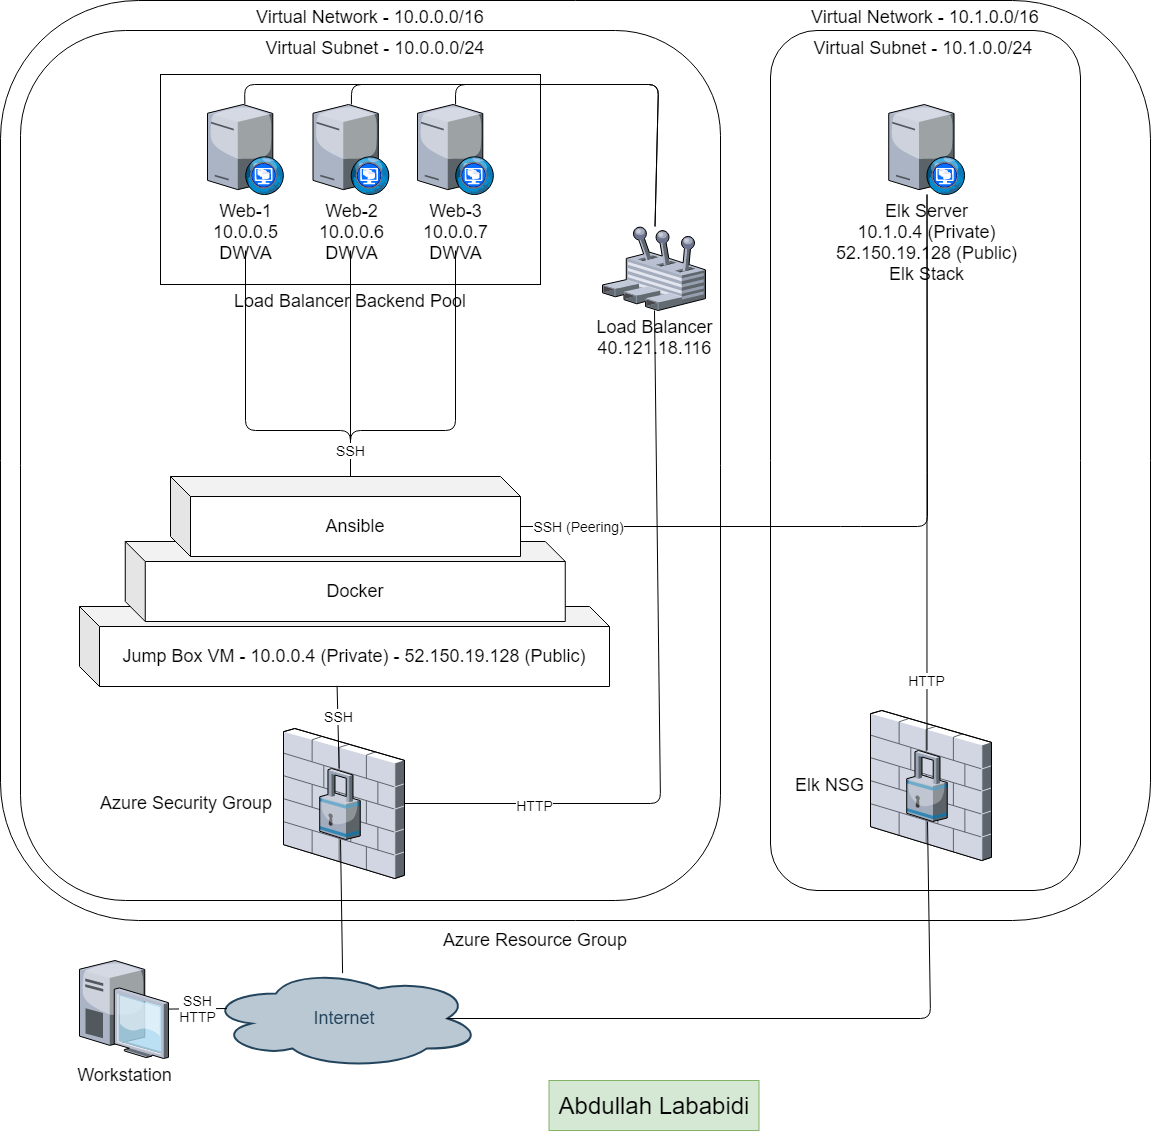

The diagram above was exported from draw.io. Its source (the exported page's mxGraphModel, read from the mxfile embedded in the PNG):
<mxGraphModel dx="1422" dy="762" grid="1" gridSize="10" guides="1" tooltips="1" connect="1" arrows="1" fold="1" page="1" pageScale="0.7" pageWidth="827" pageHeight="1169" background="#ffffff" math="0" shadow="0">
  <root>
    <mxCell id="0" />
    <mxCell id="1" parent="0" />
    <mxCell id="wYT4xIjctGfB_KptcyFq-41" value="" style="rounded=1;whiteSpace=wrap;html=1;align=left;" parent="1" vertex="1">
      <mxGeometry x="70" y="10" width="1150" height="920" as="geometry" />
    </mxCell>
    <mxCell id="3PsjGgUR7679BjL9WNYM-5" value="&lt;span style=&quot;font-size: 18px&quot;&gt;Virtual Network - 10.1.0.0/16&lt;/span&gt;" style="rounded=1;whiteSpace=wrap;html=1;labelPosition=center;verticalLabelPosition=top;align=center;verticalAlign=bottom;" parent="1" vertex="1">
      <mxGeometry x="840" y="40" width="310" height="860" as="geometry" />
    </mxCell>
    <mxCell id="m_OMRMsfCWq2Rre9jzVS-1" value="&lt;span style=&quot;font-size: 18px&quot;&gt;Virtual Network - 10.0.0.0/16&lt;/span&gt;" style="rounded=1;whiteSpace=wrap;html=1;labelPosition=center;verticalLabelPosition=top;align=center;verticalAlign=bottom;" parent="1" vertex="1">
      <mxGeometry x="90" y="40" width="700" height="870" as="geometry" />
    </mxCell>
    <mxCell id="wYT4xIjctGfB_KptcyFq-28" value="&lt;font style=&quot;font-size: 18px&quot;&gt;Load Balancer Backend Pool&lt;/font&gt;" style="rounded=0;whiteSpace=wrap;html=1;labelPosition=center;verticalLabelPosition=bottom;align=center;verticalAlign=top;labelBackgroundColor=none;" parent="1" vertex="1">
      <mxGeometry x="230" y="84" width="380" height="210" as="geometry" />
    </mxCell>
    <mxCell id="wYT4xIjctGfB_KptcyFq-1" value="Internet" style="ellipse;shape=cloud;whiteSpace=wrap;html=1;shadow=0;strokeColor=#23445D;fillColor=#BAC8D3;gradientColor=none;fontSize=18;fontColor=#23445D;fontStyle=0;gradientDirection=north;strokeWidth=2;" parent="1" vertex="1">
      <mxGeometry x="277" y="978" width="274" height="100" as="geometry" />
    </mxCell>
    <mxCell id="wYT4xIjctGfB_KptcyFq-7" value="&lt;font style=&quot;font-size: 18px&quot;&gt;Workstation&lt;/font&gt;" style="verticalLabelPosition=bottom;aspect=fixed;html=1;verticalAlign=top;strokeColor=none;align=center;outlineConnect=0;shape=mxgraph.citrix.desktop;" parent="1" vertex="1">
      <mxGeometry x="149" y="970" width="89" height="98" as="geometry" />
    </mxCell>
    <mxCell id="wYT4xIjctGfB_KptcyFq-10" value="&lt;font style=&quot;font-size: 18px&quot;&gt;Load Balancer&lt;br&gt;40.121.18.116&lt;/font&gt;" style="verticalLabelPosition=bottom;aspect=fixed;html=1;verticalAlign=top;strokeColor=none;align=center;outlineConnect=0;shape=mxgraph.citrix.user_control;labelPosition=center;" parent="1" vertex="1">
      <mxGeometry x="672" y="236" width="103" height="84" as="geometry" />
    </mxCell>
    <mxCell id="wYT4xIjctGfB_KptcyFq-11" value="&lt;font style=&quot;font-size: 18px&quot;&gt;Web-1&lt;br&gt;10.0.0.5&lt;br&gt;DWVA&lt;br&gt;&lt;/font&gt;" style="verticalLabelPosition=bottom;aspect=fixed;html=1;verticalAlign=top;strokeColor=none;align=center;outlineConnect=0;shape=mxgraph.citrix.desktop_web;" parent="1" vertex="1">
      <mxGeometry x="277" y="114" width="76.5" height="90" as="geometry" />
    </mxCell>
    <mxCell id="wYT4xIjctGfB_KptcyFq-12" value="&lt;font style=&quot;font-size: 18px&quot;&gt;Web-3&lt;br&gt;10.0.0.7&lt;br&gt;DWVA&lt;br&gt;&lt;/font&gt;" style="verticalLabelPosition=bottom;aspect=fixed;html=1;verticalAlign=top;strokeColor=none;align=center;outlineConnect=0;shape=mxgraph.citrix.desktop_web;" parent="1" vertex="1">
      <mxGeometry x="487" y="114" width="76.5" height="90" as="geometry" />
    </mxCell>
    <mxCell id="wYT4xIjctGfB_KptcyFq-13" value="&lt;font style=&quot;font-size: 18px&quot;&gt;Web-2&lt;br&gt;10.0.0.6&lt;br&gt;DWVA&lt;br&gt;&lt;/font&gt;" style="verticalLabelPosition=bottom;aspect=fixed;html=1;verticalAlign=top;strokeColor=none;align=center;outlineConnect=0;shape=mxgraph.citrix.desktop_web;" parent="1" vertex="1">
      <mxGeometry x="382.5" y="114" width="76.5" height="90" as="geometry" />
    </mxCell>
    <mxCell id="wYT4xIjctGfB_KptcyFq-23" value="" style="group;labelPosition=left;verticalLabelPosition=middle;align=right;verticalAlign=middle;horizontal=1;" parent="1" vertex="1" connectable="0">
      <mxGeometry x="353" y="738" width="120.97000000000003" height="150" as="geometry" />
    </mxCell>
    <mxCell id="wYT4xIjctGfB_KptcyFq-6" value="&lt;font style=&quot;font-size: 18px&quot;&gt;Azure Security Group&amp;nbsp;&amp;nbsp;&lt;/font&gt;" style="verticalLabelPosition=middle;aspect=fixed;html=1;verticalAlign=middle;strokeColor=none;align=right;outlineConnect=0;shape=mxgraph.citrix.firewall;labelPosition=left;" parent="wYT4xIjctGfB_KptcyFq-23" vertex="1">
      <mxGeometry width="120.97" height="150" as="geometry" />
    </mxCell>
    <mxCell id="wYT4xIjctGfB_KptcyFq-9" value="" style="verticalLabelPosition=bottom;aspect=fixed;html=1;verticalAlign=top;strokeColor=none;align=center;outlineConnect=0;shape=mxgraph.citrix.security;" parent="wYT4xIjctGfB_KptcyFq-23" vertex="1">
      <mxGeometry x="36.23000000000002" y="40" width="40.5" height="71" as="geometry" />
    </mxCell>
    <mxCell id="wYT4xIjctGfB_KptcyFq-24" value="&lt;font style=&quot;font-size: 18px&quot;&gt;Jump Box VM - 10.0.0.4 (Private) - 52.150.19.128 (Public)&lt;/font&gt;" style="shape=cube;whiteSpace=wrap;html=1;boundedLbl=1;backgroundOutline=1;darkOpacity=0.05;darkOpacity2=0.1;" parent="1" vertex="1">
      <mxGeometry x="149" y="616" width="530" height="80" as="geometry" />
    </mxCell>
    <mxCell id="wYT4xIjctGfB_KptcyFq-25" value="&lt;font style=&quot;font-size: 18px&quot;&gt;Docker&lt;/font&gt;" style="shape=cube;whiteSpace=wrap;html=1;boundedLbl=1;backgroundOutline=1;darkOpacity=0.05;darkOpacity2=0.1;" parent="1" vertex="1">
      <mxGeometry x="194.75" y="551" width="440" height="80" as="geometry" />
    </mxCell>
    <mxCell id="wYT4xIjctGfB_KptcyFq-26" value="&lt;font style=&quot;font-size: 18px&quot;&gt;Ansible&lt;/font&gt;" style="shape=cube;whiteSpace=wrap;html=1;boundedLbl=1;backgroundOutline=1;darkOpacity=0.05;darkOpacity2=0.1;" parent="1" vertex="1">
      <mxGeometry x="240" y="486" width="350" height="80" as="geometry" />
    </mxCell>
    <mxCell id="wYT4xIjctGfB_KptcyFq-30" value="&lt;font style=&quot;font-size: 14px&quot;&gt;SSH&lt;br&gt;HTTP&lt;/font&gt;" style="endArrow=none;html=1;exitX=0.07;exitY=0.4;exitDx=0;exitDy=0;exitPerimeter=0;" parent="1" source="wYT4xIjctGfB_KptcyFq-1" target="wYT4xIjctGfB_KptcyFq-7" edge="1">
      <mxGeometry width="50" height="50" relative="1" as="geometry">
        <mxPoint x="551" y="984" as="sourcePoint" />
        <mxPoint x="630" y="1054" as="targetPoint" />
      </mxGeometry>
    </mxCell>
    <mxCell id="wYT4xIjctGfB_KptcyFq-31" value="" style="endArrow=none;html=1;exitX=0.493;exitY=0.047;exitDx=0;exitDy=0;exitPerimeter=0;" parent="1" source="wYT4xIjctGfB_KptcyFq-1" target="wYT4xIjctGfB_KptcyFq-9" edge="1">
      <mxGeometry width="50" height="50" relative="1" as="geometry">
        <mxPoint x="620" y="924" as="sourcePoint" />
        <mxPoint x="670" y="874" as="targetPoint" />
      </mxGeometry>
    </mxCell>
    <mxCell id="wYT4xIjctGfB_KptcyFq-32" value="&lt;font style=&quot;font-size: 14px&quot;&gt;SSH&lt;/font&gt;" style="endArrow=none;html=1;entryX=0.486;entryY=0.992;entryDx=0;entryDy=0;entryPerimeter=0;align=center;labelPosition=center;verticalLabelPosition=top;verticalAlign=bottom;" parent="1" source="wYT4xIjctGfB_KptcyFq-9" target="wYT4xIjctGfB_KptcyFq-24" edge="1">
      <mxGeometry width="50" height="50" relative="1" as="geometry">
        <mxPoint x="660" y="844" as="sourcePoint" />
        <mxPoint x="414" y="746" as="targetPoint" />
      </mxGeometry>
    </mxCell>
    <mxCell id="wYT4xIjctGfB_KptcyFq-33" value="" style="endArrow=none;html=1;" parent="1" target="wYT4xIjctGfB_KptcyFq-13" edge="1">
      <mxGeometry width="50" height="50" relative="1" as="geometry">
        <mxPoint x="690" y="94" as="sourcePoint" />
        <mxPoint x="730" y="214" as="targetPoint" />
        <Array as="points">
          <mxPoint x="421" y="94" />
        </Array>
      </mxGeometry>
    </mxCell>
    <mxCell id="wYT4xIjctGfB_KptcyFq-34" value="" style="endArrow=none;html=1;" parent="1" source="wYT4xIjctGfB_KptcyFq-10" target="wYT4xIjctGfB_KptcyFq-11" edge="1">
      <mxGeometry width="50" height="50" relative="1" as="geometry">
        <mxPoint x="690" y="274" as="sourcePoint" />
        <mxPoint x="740" y="224" as="targetPoint" />
        <Array as="points">
          <mxPoint x="728" y="94" />
          <mxPoint x="590" y="94" />
          <mxPoint x="500" y="94" />
          <mxPoint x="314" y="94" />
        </Array>
      </mxGeometry>
    </mxCell>
    <mxCell id="wYT4xIjctGfB_KptcyFq-35" value="" style="endArrow=none;html=1;" parent="1" source="wYT4xIjctGfB_KptcyFq-10" target="wYT4xIjctGfB_KptcyFq-12" edge="1">
      <mxGeometry width="50" height="50" relative="1" as="geometry">
        <mxPoint x="700" y="284" as="sourcePoint" />
        <mxPoint x="750" y="234" as="targetPoint" />
        <Array as="points">
          <mxPoint x="728" y="94" />
          <mxPoint x="525" y="94" />
        </Array>
      </mxGeometry>
    </mxCell>
    <mxCell id="wYT4xIjctGfB_KptcyFq-36" value="&lt;font style=&quot;font-size: 14px&quot;&gt;HTTP&lt;/font&gt;" style="endArrow=none;html=1;" parent="1" source="wYT4xIjctGfB_KptcyFq-6" target="wYT4xIjctGfB_KptcyFq-10" edge="1">
      <mxGeometry x="-0.6529" y="-2" width="50" height="50" relative="1" as="geometry">
        <mxPoint x="415" y="534" as="sourcePoint" />
        <mxPoint x="750" y="374" as="targetPoint" />
        <Array as="points">
          <mxPoint x="730" y="813" />
        </Array>
        <mxPoint as="offset" />
      </mxGeometry>
    </mxCell>
    <mxCell id="wYT4xIjctGfB_KptcyFq-37" value="" style="endArrow=none;html=1;align=center;" parent="1" edge="1">
      <mxGeometry width="50" height="50" relative="1" as="geometry">
        <mxPoint x="420" y="486" as="sourcePoint" />
        <mxPoint x="315" y="260" as="targetPoint" />
        <Array as="points">
          <mxPoint x="420" y="440" />
          <mxPoint x="315" y="440" />
        </Array>
      </mxGeometry>
    </mxCell>
    <mxCell id="wYT4xIjctGfB_KptcyFq-38" value="" style="endArrow=none;html=1;align=center;" parent="1" edge="1">
      <mxGeometry width="50" height="50" relative="1" as="geometry">
        <mxPoint x="420" y="480" as="sourcePoint" />
        <mxPoint x="420" y="260" as="targetPoint" />
      </mxGeometry>
    </mxCell>
    <mxCell id="wYT4xIjctGfB_KptcyFq-39" value="&lt;font style=&quot;font-size: 14px&quot;&gt;SSH&lt;/font&gt;" style="endArrow=none;html=1;align=center;" parent="1" edge="1">
      <mxGeometry x="-0.8429" width="50" height="50" relative="1" as="geometry">
        <mxPoint x="420" y="486" as="sourcePoint" />
        <mxPoint x="525" y="260" as="targetPoint" />
        <Array as="points">
          <mxPoint x="420" y="440" />
          <mxPoint x="525" y="440" />
        </Array>
        <mxPoint as="offset" />
      </mxGeometry>
    </mxCell>
    <mxCell id="wYT4xIjctGfB_KptcyFq-40" value="&lt;span style=&quot;font-size: 18px&quot;&gt;Virtual Subnet - 10.0.0.0/24&lt;/span&gt;" style="text;html=1;strokeColor=none;fillColor=none;align=center;verticalAlign=middle;whiteSpace=wrap;rounded=0;" parent="1" vertex="1">
      <mxGeometry x="320" y="48" width="250" height="20" as="geometry" />
    </mxCell>
    <mxCell id="wYT4xIjctGfB_KptcyFq-42" value="&lt;font style=&quot;font-size: 24px&quot;&gt;Abdullah Lababidi&lt;/font&gt;" style="text;html=1;strokeColor=#82b366;fillColor=#d5e8d4;align=center;verticalAlign=middle;whiteSpace=wrap;rounded=0;labelBackgroundColor=none;" parent="1" vertex="1">
      <mxGeometry x="618.5" y="1090" width="210" height="50" as="geometry" />
    </mxCell>
    <mxCell id="m_OMRMsfCWq2Rre9jzVS-2" value="&lt;span style=&quot;font-size: 18px&quot;&gt;Azure Resource Group&lt;/span&gt;" style="text;html=1;strokeColor=none;fillColor=none;align=center;verticalAlign=middle;whiteSpace=wrap;rounded=0;" parent="1" vertex="1">
      <mxGeometry x="480" y="940" width="250" height="20" as="geometry" />
    </mxCell>
    <mxCell id="3PsjGgUR7679BjL9WNYM-1" value="&lt;font&gt;&lt;span style=&quot;font-size: 18px&quot;&gt;Elk Server&lt;/span&gt;&lt;br&gt;&lt;span style=&quot;font-size: 18px&quot;&gt;10.1.0.4 (Private)&lt;/span&gt;&lt;br&gt;&lt;span style=&quot;font-size: 18px&quot;&gt;52.150.19.128 (Public)&lt;/span&gt;&lt;br&gt;&lt;span style=&quot;font-size: 18px&quot;&gt;Elk Stack&lt;/span&gt;&lt;br&gt;&lt;/font&gt;" style="verticalLabelPosition=bottom;aspect=fixed;html=1;verticalAlign=top;strokeColor=none;align=center;outlineConnect=0;shape=mxgraph.citrix.desktop_web;" parent="1" vertex="1">
      <mxGeometry x="958.23" y="114" width="76.5" height="90" as="geometry" />
    </mxCell>
    <mxCell id="3PsjGgUR7679BjL9WNYM-2" value="" style="group;labelPosition=left;verticalLabelPosition=middle;align=right;verticalAlign=middle;horizontal=1;" parent="1" vertex="1" connectable="0">
      <mxGeometry x="940" y="720" width="120.97000000000003" height="150" as="geometry" />
    </mxCell>
    <mxCell id="3PsjGgUR7679BjL9WNYM-3" value="&lt;font style=&quot;font-size: 18px&quot;&gt;Elk NSG&amp;nbsp;&lt;/font&gt;" style="verticalLabelPosition=middle;aspect=fixed;html=1;verticalAlign=middle;strokeColor=none;align=right;outlineConnect=0;shape=mxgraph.citrix.firewall;labelPosition=left;" parent="3PsjGgUR7679BjL9WNYM-2" vertex="1">
      <mxGeometry width="120.97" height="150" as="geometry" />
    </mxCell>
    <mxCell id="3PsjGgUR7679BjL9WNYM-4" value="" style="verticalLabelPosition=bottom;aspect=fixed;html=1;verticalAlign=top;strokeColor=none;align=center;outlineConnect=0;shape=mxgraph.citrix.security;" parent="3PsjGgUR7679BjL9WNYM-2" vertex="1">
      <mxGeometry x="36.23000000000002" y="40" width="40.5" height="71" as="geometry" />
    </mxCell>
    <mxCell id="3PsjGgUR7679BjL9WNYM-6" value="&lt;span style=&quot;font-size: 18px&quot;&gt;Virtual Subnet - 10.1.0.0/24&lt;/span&gt;" style="text;html=1;strokeColor=none;fillColor=none;align=center;verticalAlign=middle;whiteSpace=wrap;rounded=0;" parent="1" vertex="1">
      <mxGeometry x="868" y="48" width="250" height="20" as="geometry" />
    </mxCell>
    <mxCell id="3PsjGgUR7679BjL9WNYM-8" value="" style="endArrow=none;html=1;entryX=0.875;entryY=0.5;entryDx=0;entryDy=0;entryPerimeter=0;" parent="1" source="3PsjGgUR7679BjL9WNYM-4" target="wYT4xIjctGfB_KptcyFq-1" edge="1">
      <mxGeometry width="50" height="50" relative="1" as="geometry">
        <mxPoint x="870" y="1180" as="sourcePoint" />
        <mxPoint x="248" y="1028.5666147253603" as="targetPoint" />
        <Array as="points">
          <mxPoint x="1000" y="1028" />
        </Array>
      </mxGeometry>
    </mxCell>
    <mxCell id="y_F9o5OFzkZTSUy00OgL-1" value="&lt;font style=&quot;font-size: 14px&quot;&gt;SSH (Peering)&lt;/font&gt;" style="endArrow=none;html=1;align=center;exitX=0;exitY=0;exitDx=350;exitDy=50;exitPerimeter=0;" edge="1" parent="1" source="wYT4xIjctGfB_KptcyFq-26" target="3PsjGgUR7679BjL9WNYM-1">
      <mxGeometry x="-0.8429" width="50" height="50" relative="1" as="geometry">
        <mxPoint x="920" y="566" as="sourcePoint" />
        <mxPoint x="1025" y="340" as="targetPoint" />
        <Array as="points">
          <mxPoint x="920" y="536" />
          <mxPoint x="997" y="536" />
        </Array>
        <mxPoint as="offset" />
      </mxGeometry>
    </mxCell>
    <mxCell id="y_F9o5OFzkZTSUy00OgL-2" value="&lt;font style=&quot;font-size: 14px&quot;&gt;HTTP&lt;/font&gt;" style="endArrow=none;html=1;align=center;" edge="1" parent="1" source="3PsjGgUR7679BjL9WNYM-4" target="3PsjGgUR7679BjL9WNYM-1">
      <mxGeometry x="-0.7482" width="50" height="50" relative="1" as="geometry">
        <mxPoint x="890" y="606" as="sourcePoint" />
        <mxPoint x="995" y="380" as="targetPoint" />
        <Array as="points" />
        <mxPoint as="offset" />
      </mxGeometry>
    </mxCell>
  </root>
</mxGraphModel>